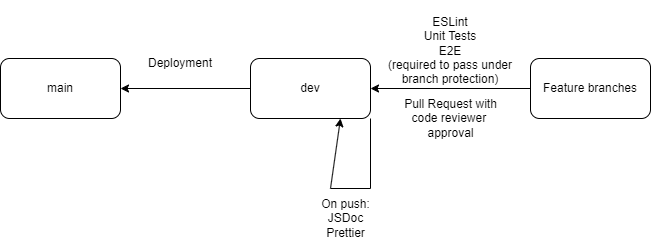

The diagram above was exported from draw.io. Its source (the exported page's mxGraphModel, read from the mxfile embedded in the PNG):
<mxGraphModel dx="1167" dy="597" grid="1" gridSize="10" guides="1" tooltips="1" connect="1" arrows="1" fold="1" page="1" pageScale="1" pageWidth="850" pageHeight="1100" math="0" shadow="0">
  <root>
    <mxCell id="0" />
    <mxCell id="1" parent="0" />
    <mxCell id="2" value="main" style="rounded=1;whiteSpace=wrap;html=1;" parent="1" vertex="1">
      <mxGeometry x="70" y="150" width="120" height="60" as="geometry" />
    </mxCell>
    <mxCell id="3" value="dev" style="rounded=1;whiteSpace=wrap;html=1;" parent="1" vertex="1">
      <mxGeometry x="320" y="150" width="120" height="60" as="geometry" />
    </mxCell>
    <mxCell id="4" value="Feature branches" style="rounded=1;whiteSpace=wrap;html=1;" parent="1" vertex="1">
      <mxGeometry x="600" y="150" width="120" height="60" as="geometry" />
    </mxCell>
    <mxCell id="11" value="" style="endArrow=classic;html=1;exitX=0;exitY=0.5;exitDx=0;exitDy=0;entryX=1;entryY=0.5;entryDx=0;entryDy=0;" parent="1" source="4" target="3" edge="1">
      <mxGeometry width="50" height="50" relative="1" as="geometry">
        <mxPoint x="400" y="280" as="sourcePoint" />
        <mxPoint x="450" y="230" as="targetPoint" />
      </mxGeometry>
    </mxCell>
    <mxCell id="12" value="&lt;br&gt;ESLint&lt;br&gt;Unit Tests&lt;br&gt;E2E&lt;br&gt;(required to pass under branch protection)" style="text;html=1;strokeColor=none;fillColor=none;align=center;verticalAlign=middle;whiteSpace=wrap;rounded=0;rotation=0;" parent="1" vertex="1">
      <mxGeometry x="440" y="120" width="160" height="30" as="geometry" />
    </mxCell>
    <mxCell id="13" value="" style="endArrow=classic;html=1;exitX=0;exitY=0.5;exitDx=0;exitDy=0;entryX=1;entryY=0.5;entryDx=0;entryDy=0;" parent="1" source="3" target="2" edge="1">
      <mxGeometry width="50" height="50" relative="1" as="geometry">
        <mxPoint x="400" y="250" as="sourcePoint" />
        <mxPoint x="450" y="200" as="targetPoint" />
      </mxGeometry>
    </mxCell>
    <mxCell id="15" value="Deployment" style="text;html=1;strokeColor=none;fillColor=none;align=center;verticalAlign=middle;whiteSpace=wrap;rounded=0;" parent="1" vertex="1">
      <mxGeometry x="220" y="140" width="60" height="30" as="geometry" />
    </mxCell>
    <mxCell id="16" value="Pull Request with&lt;br&gt;code reviewer&amp;nbsp;&lt;br&gt;approval" style="text;html=1;align=center;verticalAlign=middle;resizable=0;points=[];autosize=1;strokeColor=none;fillColor=none;" vertex="1" parent="1">
      <mxGeometry x="460" y="180" width="120" height="60" as="geometry" />
    </mxCell>
    <mxCell id="17" value="" style="endArrow=none;html=1;entryX=1;entryY=1;entryDx=0;entryDy=0;" edge="1" parent="1" target="3">
      <mxGeometry width="50" height="50" relative="1" as="geometry">
        <mxPoint x="440" y="280" as="sourcePoint" />
        <mxPoint x="450" y="270" as="targetPoint" />
      </mxGeometry>
    </mxCell>
    <mxCell id="18" value="" style="endArrow=none;html=1;" edge="1" parent="1">
      <mxGeometry width="50" height="50" relative="1" as="geometry">
        <mxPoint x="400" y="280" as="sourcePoint" />
        <mxPoint x="440" y="280" as="targetPoint" />
      </mxGeometry>
    </mxCell>
    <mxCell id="19" value="" style="endArrow=classic;html=1;entryX=0.75;entryY=1;entryDx=0;entryDy=0;" edge="1" parent="1" target="3">
      <mxGeometry width="50" height="50" relative="1" as="geometry">
        <mxPoint x="400" y="280" as="sourcePoint" />
        <mxPoint x="450" y="270" as="targetPoint" />
      </mxGeometry>
    </mxCell>
    <mxCell id="20" value="On push:&lt;br&gt;JSDoc&lt;br&gt;Prettier" style="text;html=1;align=center;verticalAlign=middle;resizable=0;points=[];autosize=1;strokeColor=none;fillColor=none;" vertex="1" parent="1">
      <mxGeometry x="380" y="280" width="70" height="60" as="geometry" />
    </mxCell>
  </root>
</mxGraphModel>